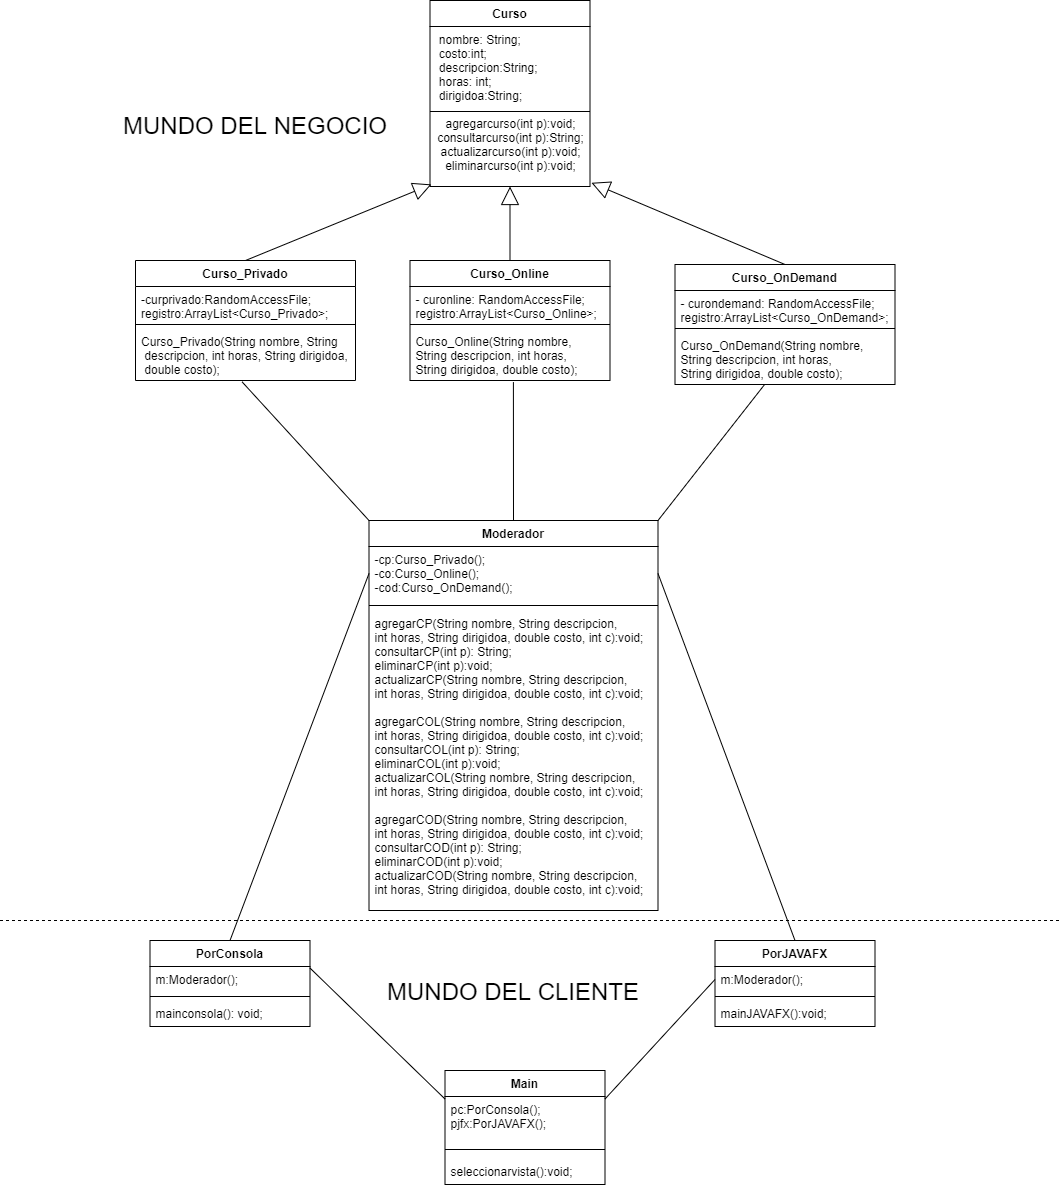

The diagram above was exported from draw.io. Its source (the exported page's mxGraphModel, read from the mxfile embedded in the PNG):
<mxGraphModel dx="1065" dy="1675" grid="1" gridSize="10" guides="1" tooltips="1" connect="1" arrows="1" fold="1" page="1" pageScale="1" pageWidth="827" pageHeight="1169" math="0" shadow="0">
  <root>
    <mxCell id="0" />
    <mxCell id="1" parent="0" />
    <mxCell id="qN61Utw_6XscmRioBo9n-18" value="Curso" style="swimlane;fontStyle=1;align=center;verticalAlign=top;childLayout=stackLayout;horizontal=1;startSize=26;horizontalStack=0;resizeParent=1;resizeParentMax=0;resizeLast=0;collapsible=1;marginBottom=0;" parent="1" vertex="1">
      <mxGeometry x="498.5" y="-10" width="160" height="186" as="geometry">
        <mxRectangle x="455" y="60" width="70" height="26" as="alternateBounds" />
      </mxGeometry>
    </mxCell>
    <mxCell id="qN61Utw_6XscmRioBo9n-19" value=" nombre: String;&#10; costo:int;&#10; descripcion:String;&#10; horas: int;&#10; dirigidoa:String;" style="text;strokeColor=none;fillColor=none;align=left;verticalAlign=top;spacingLeft=4;spacingRight=4;overflow=hidden;rotatable=0;points=[[0,0.5],[1,0.5]];portConstraint=eastwest;" parent="qN61Utw_6XscmRioBo9n-18" vertex="1">
      <mxGeometry y="26" width="160" height="80" as="geometry" />
    </mxCell>
    <mxCell id="qN61Utw_6XscmRioBo9n-20" value="" style="line;strokeWidth=1;fillColor=none;align=left;verticalAlign=middle;spacingTop=-1;spacingLeft=3;spacingRight=3;rotatable=0;labelPosition=right;points=[];portConstraint=eastwest;" parent="qN61Utw_6XscmRioBo9n-18" vertex="1">
      <mxGeometry y="106" width="160" height="10" as="geometry" />
    </mxCell>
    <mxCell id="qN61Utw_6XscmRioBo9n-72" value="&lt;span style=&quot;text-align: left&quot;&gt;agregarcurso(int p):void;&lt;/span&gt;&lt;br style=&quot;padding: 0px ; margin: 0px ; text-align: left&quot;&gt;&lt;span style=&quot;text-align: left&quot;&gt;consultarcurso(int p):String;&lt;br&gt;actualizarcurso(int p):void;&lt;br&gt;eliminarcurso(int p):void;&lt;br&gt;&lt;br&gt;&lt;/span&gt;" style="text;html=1;align=center;verticalAlign=middle;resizable=0;points=[];autosize=1;strokeColor=none;" parent="qN61Utw_6XscmRioBo9n-18" vertex="1">
      <mxGeometry y="116" width="160" height="70" as="geometry" />
    </mxCell>
    <mxCell id="qN61Utw_6XscmRioBo9n-22" value="Curso_OnDemand" style="swimlane;fontStyle=1;align=center;verticalAlign=top;childLayout=stackLayout;horizontal=1;startSize=26;horizontalStack=0;resizeParent=1;resizeParentMax=0;resizeLast=0;collapsible=1;marginBottom=0;" parent="1" vertex="1">
      <mxGeometry x="743.5" y="254" width="220" height="120" as="geometry" />
    </mxCell>
    <mxCell id="qN61Utw_6XscmRioBo9n-23" value="- curondemand: RandomAccessFile;&#10;registro:ArrayList&lt;Curso_OnDemand&gt;;" style="text;strokeColor=none;fillColor=none;align=left;verticalAlign=top;spacingLeft=4;spacingRight=4;overflow=hidden;rotatable=0;points=[[0,0.5],[1,0.5]];portConstraint=eastwest;" parent="qN61Utw_6XscmRioBo9n-22" vertex="1">
      <mxGeometry y="26" width="220" height="34" as="geometry" />
    </mxCell>
    <mxCell id="qN61Utw_6XscmRioBo9n-24" value="" style="line;strokeWidth=1;fillColor=none;align=left;verticalAlign=middle;spacingTop=-1;spacingLeft=3;spacingRight=3;rotatable=0;labelPosition=right;points=[];portConstraint=eastwest;" parent="qN61Utw_6XscmRioBo9n-22" vertex="1">
      <mxGeometry y="60" width="220" height="8" as="geometry" />
    </mxCell>
    <mxCell id="qN61Utw_6XscmRioBo9n-25" value="Curso_OnDemand(String nombre, &#10;String descripcion, int horas,&#10;String dirigidoa, double costo);" style="text;strokeColor=none;fillColor=none;align=left;verticalAlign=top;spacingLeft=4;spacingRight=4;overflow=hidden;rotatable=0;points=[[0,0.5],[1,0.5]];portConstraint=eastwest;" parent="qN61Utw_6XscmRioBo9n-22" vertex="1">
      <mxGeometry y="68" width="220" height="52" as="geometry" />
    </mxCell>
    <mxCell id="qN61Utw_6XscmRioBo9n-26" value="Curso_Online" style="swimlane;fontStyle=1;align=center;verticalAlign=top;childLayout=stackLayout;horizontal=1;startSize=26;horizontalStack=0;resizeParent=1;resizeParentMax=0;resizeLast=0;collapsible=1;marginBottom=0;" parent="1" vertex="1">
      <mxGeometry x="478.5" y="250" width="200" height="120" as="geometry" />
    </mxCell>
    <mxCell id="qN61Utw_6XscmRioBo9n-27" value="- curonline: RandomAccessFile;&#10;registro:ArrayList&lt;Curso_Online&gt;;" style="text;strokeColor=none;fillColor=none;align=left;verticalAlign=top;spacingLeft=4;spacingRight=4;overflow=hidden;rotatable=0;points=[[0,0.5],[1,0.5]];portConstraint=eastwest;" parent="qN61Utw_6XscmRioBo9n-26" vertex="1">
      <mxGeometry y="26" width="200" height="34" as="geometry" />
    </mxCell>
    <mxCell id="qN61Utw_6XscmRioBo9n-28" value="" style="line;strokeWidth=1;fillColor=none;align=left;verticalAlign=middle;spacingTop=-1;spacingLeft=3;spacingRight=3;rotatable=0;labelPosition=right;points=[];portConstraint=eastwest;" parent="qN61Utw_6XscmRioBo9n-26" vertex="1">
      <mxGeometry y="60" width="200" height="8" as="geometry" />
    </mxCell>
    <mxCell id="qN61Utw_6XscmRioBo9n-29" value="Curso_Online(String nombre, &#10;String descripcion, int horas, &#10;String dirigidoa, double costo);" style="text;strokeColor=none;fillColor=none;align=left;verticalAlign=top;spacingLeft=4;spacingRight=4;overflow=hidden;rotatable=0;points=[[0,0.5],[1,0.5]];portConstraint=eastwest;" parent="qN61Utw_6XscmRioBo9n-26" vertex="1">
      <mxGeometry y="68" width="200" height="52" as="geometry" />
    </mxCell>
    <mxCell id="qN61Utw_6XscmRioBo9n-30" value="Curso_Privado" style="swimlane;fontStyle=1;align=center;verticalAlign=top;childLayout=stackLayout;horizontal=1;startSize=26;horizontalStack=0;resizeParent=1;resizeParentMax=0;resizeLast=0;collapsible=1;marginBottom=0;" parent="1" vertex="1">
      <mxGeometry x="204" y="250" width="220" height="120" as="geometry" />
    </mxCell>
    <mxCell id="qN61Utw_6XscmRioBo9n-31" value="-curprivado:RandomAccessFile;&#10;registro:ArrayList&lt;Curso_Privado&gt;;" style="text;strokeColor=none;fillColor=none;align=left;verticalAlign=top;spacingLeft=4;spacingRight=4;overflow=hidden;rotatable=0;points=[[0,0.5],[1,0.5]];portConstraint=eastwest;" parent="qN61Utw_6XscmRioBo9n-30" vertex="1">
      <mxGeometry y="26" width="220" height="34" as="geometry" />
    </mxCell>
    <mxCell id="qN61Utw_6XscmRioBo9n-32" value="" style="line;strokeWidth=1;fillColor=none;align=left;verticalAlign=middle;spacingTop=-1;spacingLeft=3;spacingRight=3;rotatable=0;labelPosition=right;points=[];portConstraint=eastwest;" parent="qN61Utw_6XscmRioBo9n-30" vertex="1">
      <mxGeometry y="60" width="220" height="8" as="geometry" />
    </mxCell>
    <mxCell id="qN61Utw_6XscmRioBo9n-33" value="Curso_Privado(String nombre, String&#10; descripcion, int horas, String dirigidoa,&#10; double costo);&#10;" style="text;strokeColor=none;fillColor=none;align=left;verticalAlign=top;spacingLeft=4;spacingRight=4;overflow=hidden;rotatable=0;points=[[0,0.5],[1,0.5]];portConstraint=eastwest;" parent="qN61Utw_6XscmRioBo9n-30" vertex="1">
      <mxGeometry y="68" width="220" height="52" as="geometry" />
    </mxCell>
    <mxCell id="qN61Utw_6XscmRioBo9n-37" value="Moderador" style="swimlane;fontStyle=1;align=center;verticalAlign=top;childLayout=stackLayout;horizontal=1;startSize=26;horizontalStack=0;resizeParent=1;resizeParentMax=0;resizeLast=0;collapsible=1;marginBottom=0;" parent="1" vertex="1">
      <mxGeometry x="437.5" y="510" width="289" height="390" as="geometry" />
    </mxCell>
    <mxCell id="qN61Utw_6XscmRioBo9n-38" value="-cp:Curso_Privado();&#10;-co:Curso_Online();&#10;-cod:Curso_OnDemand();" style="text;strokeColor=none;fillColor=none;align=left;verticalAlign=top;spacingLeft=4;spacingRight=4;overflow=hidden;rotatable=0;points=[[0,0.5],[1,0.5]];portConstraint=eastwest;" parent="qN61Utw_6XscmRioBo9n-37" vertex="1">
      <mxGeometry y="26" width="289" height="54" as="geometry" />
    </mxCell>
    <mxCell id="qN61Utw_6XscmRioBo9n-39" value="" style="line;strokeWidth=1;fillColor=none;align=left;verticalAlign=middle;spacingTop=-1;spacingLeft=3;spacingRight=3;rotatable=0;labelPosition=right;points=[];portConstraint=eastwest;" parent="qN61Utw_6XscmRioBo9n-37" vertex="1">
      <mxGeometry y="80" width="289" height="10" as="geometry" />
    </mxCell>
    <mxCell id="qN61Utw_6XscmRioBo9n-40" value="agregarCP(String nombre, String descripcion, &#10;int horas, String dirigidoa, double costo, int c):void;&#10;consultarCP(int p): String;&#10;eliminarCP(int p):void;&#10;actualizarCP(String nombre, String descripcion,&#10;int horas, String dirigidoa, double costo, int c):void;&#10;&#10;agregarCOL(String nombre, String descripcion,&#10;int horas, String dirigidoa, double costo, int c):void;&#10;consultarCOL(int p): String;&#10;eliminarCOL(int p):void;&#10;actualizarCOL(String nombre, String descripcion,&#10;int horas, String dirigidoa, double costo, int c):void;&#10;&#10;agregarCOD(String nombre, String descripcion,&#10;int horas, String dirigidoa, double costo, int c):void;&#10;consultarCOD(int p): String;&#10;eliminarCOD(int p):void;&#10;actualizarCOD(String nombre, String descripcion,&#10;int horas, String dirigidoa, double costo, int c):void;&#10;" style="text;strokeColor=none;fillColor=none;align=left;verticalAlign=top;spacingLeft=4;spacingRight=4;overflow=hidden;rotatable=0;points=[[0,0.5],[1,0.5]];portConstraint=eastwest;" parent="qN61Utw_6XscmRioBo9n-37" vertex="1">
      <mxGeometry y="90" width="289" height="300" as="geometry" />
    </mxCell>
    <mxCell id="qN61Utw_6XscmRioBo9n-47" value="Main" style="swimlane;fontStyle=1;align=center;verticalAlign=top;childLayout=stackLayout;horizontal=1;startSize=26;horizontalStack=0;resizeParent=1;resizeParentMax=0;resizeLast=0;collapsible=1;marginBottom=0;" parent="1" vertex="1">
      <mxGeometry x="513.5" y="1060" width="160" height="114" as="geometry" />
    </mxCell>
    <mxCell id="qN61Utw_6XscmRioBo9n-48" value="pc:PorConsola();&#10;pjfx:PorJAVAFX();" style="text;strokeColor=none;fillColor=none;align=left;verticalAlign=top;spacingLeft=4;spacingRight=4;overflow=hidden;rotatable=0;points=[[0,0.5],[1,0.5]];portConstraint=eastwest;" parent="qN61Utw_6XscmRioBo9n-47" vertex="1">
      <mxGeometry y="26" width="160" height="44" as="geometry" />
    </mxCell>
    <mxCell id="qN61Utw_6XscmRioBo9n-49" value="" style="line;strokeWidth=1;fillColor=none;align=left;verticalAlign=middle;spacingTop=-1;spacingLeft=3;spacingRight=3;rotatable=0;labelPosition=right;points=[];portConstraint=eastwest;" parent="qN61Utw_6XscmRioBo9n-47" vertex="1">
      <mxGeometry y="70" width="160" height="18" as="geometry" />
    </mxCell>
    <mxCell id="qN61Utw_6XscmRioBo9n-50" value="seleccionarvista():void;" style="text;strokeColor=none;fillColor=none;align=left;verticalAlign=top;spacingLeft=4;spacingRight=4;overflow=hidden;rotatable=0;points=[[0,0.5],[1,0.5]];portConstraint=eastwest;" parent="qN61Utw_6XscmRioBo9n-47" vertex="1">
      <mxGeometry y="88" width="160" height="26" as="geometry" />
    </mxCell>
    <mxCell id="qN61Utw_6XscmRioBo9n-54" value="" style="endArrow=none;dashed=1;html=1;" parent="1" edge="1">
      <mxGeometry width="50" height="50" relative="1" as="geometry">
        <mxPoint x="68.5" y="910" as="sourcePoint" />
        <mxPoint x="1130" y="910" as="targetPoint" />
      </mxGeometry>
    </mxCell>
    <mxCell id="qN61Utw_6XscmRioBo9n-55" value="&lt;font style=&quot;font-size: 24px&quot;&gt;MUNDO DEL CLIENTE&lt;/font&gt;" style="text;html=1;strokeColor=none;fillColor=none;align=center;verticalAlign=middle;whiteSpace=wrap;rounded=0;" parent="1" vertex="1">
      <mxGeometry x="407" y="946" width="350" height="70" as="geometry" />
    </mxCell>
    <mxCell id="qN61Utw_6XscmRioBo9n-57" value="&lt;font style=&quot;font-size: 24px&quot;&gt;MUNDO DEL NEGOCIO&lt;/font&gt;" style="text;html=1;strokeColor=none;fillColor=none;align=center;verticalAlign=middle;whiteSpace=wrap;rounded=0;" parent="1" vertex="1">
      <mxGeometry x="148.5" y="80" width="350" height="70" as="geometry" />
    </mxCell>
    <mxCell id="qN61Utw_6XscmRioBo9n-66" value="" style="endArrow=none;html=1;exitX=0.484;exitY=1.024;exitDx=0;exitDy=0;entryX=0;entryY=0;entryDx=0;entryDy=0;exitPerimeter=0;" parent="1" source="qN61Utw_6XscmRioBo9n-33" target="qN61Utw_6XscmRioBo9n-37" edge="1">
      <mxGeometry width="50" height="50" relative="1" as="geometry">
        <mxPoint x="520" y="360" as="sourcePoint" />
        <mxPoint x="570" y="310" as="targetPoint" />
      </mxGeometry>
    </mxCell>
    <mxCell id="qN61Utw_6XscmRioBo9n-67" value="" style="endArrow=none;html=1;entryX=0.5;entryY=0;entryDx=0;entryDy=0;exitX=0.517;exitY=1.032;exitDx=0;exitDy=0;exitPerimeter=0;" parent="1" source="qN61Utw_6XscmRioBo9n-29" target="qN61Utw_6XscmRioBo9n-37" edge="1">
      <mxGeometry width="50" height="50" relative="1" as="geometry">
        <mxPoint x="536" y="384" as="sourcePoint" />
        <mxPoint x="471" y="520" as="targetPoint" />
      </mxGeometry>
    </mxCell>
    <mxCell id="qN61Utw_6XscmRioBo9n-68" value="" style="endArrow=none;html=1;entryX=1;entryY=0;entryDx=0;entryDy=0;" parent="1" source="qN61Utw_6XscmRioBo9n-25" target="qN61Utw_6XscmRioBo9n-37" edge="1">
      <mxGeometry width="50" height="50" relative="1" as="geometry">
        <mxPoint x="368.94000000000005" y="406.624" as="sourcePoint" />
        <mxPoint x="481" y="530" as="targetPoint" />
      </mxGeometry>
    </mxCell>
    <mxCell id="qN61Utw_6XscmRioBo9n-74" value="PorConsola" style="swimlane;fontStyle=1;align=center;verticalAlign=top;childLayout=stackLayout;horizontal=1;startSize=26;horizontalStack=0;resizeParent=1;resizeParentMax=0;resizeLast=0;collapsible=1;marginBottom=0;" parent="1" vertex="1">
      <mxGeometry x="218.5" y="930" width="160" height="86" as="geometry" />
    </mxCell>
    <mxCell id="qN61Utw_6XscmRioBo9n-75" value="m:Moderador();" style="text;strokeColor=none;fillColor=none;align=left;verticalAlign=top;spacingLeft=4;spacingRight=4;overflow=hidden;rotatable=0;points=[[0,0.5],[1,0.5]];portConstraint=eastwest;" parent="qN61Utw_6XscmRioBo9n-74" vertex="1">
      <mxGeometry y="26" width="160" height="26" as="geometry" />
    </mxCell>
    <mxCell id="qN61Utw_6XscmRioBo9n-76" value="" style="line;strokeWidth=1;fillColor=none;align=left;verticalAlign=middle;spacingTop=-1;spacingLeft=3;spacingRight=3;rotatable=0;labelPosition=right;points=[];portConstraint=eastwest;" parent="qN61Utw_6XscmRioBo9n-74" vertex="1">
      <mxGeometry y="52" width="160" height="8" as="geometry" />
    </mxCell>
    <mxCell id="qN61Utw_6XscmRioBo9n-77" value="mainconsola(): void;" style="text;strokeColor=none;fillColor=none;align=left;verticalAlign=top;spacingLeft=4;spacingRight=4;overflow=hidden;rotatable=0;points=[[0,0.5],[1,0.5]];portConstraint=eastwest;" parent="qN61Utw_6XscmRioBo9n-74" vertex="1">
      <mxGeometry y="60" width="160" height="26" as="geometry" />
    </mxCell>
    <mxCell id="qN61Utw_6XscmRioBo9n-82" value="PorJAVAFX" style="swimlane;fontStyle=1;align=center;verticalAlign=top;childLayout=stackLayout;horizontal=1;startSize=26;horizontalStack=0;resizeParent=1;resizeParentMax=0;resizeLast=0;collapsible=1;marginBottom=0;" parent="1" vertex="1">
      <mxGeometry x="783.5" y="930" width="160" height="86" as="geometry" />
    </mxCell>
    <mxCell id="qN61Utw_6XscmRioBo9n-83" value="m:Moderador();" style="text;strokeColor=none;fillColor=none;align=left;verticalAlign=top;spacingLeft=4;spacingRight=4;overflow=hidden;rotatable=0;points=[[0,0.5],[1,0.5]];portConstraint=eastwest;" parent="qN61Utw_6XscmRioBo9n-82" vertex="1">
      <mxGeometry y="26" width="160" height="26" as="geometry" />
    </mxCell>
    <mxCell id="qN61Utw_6XscmRioBo9n-84" value="" style="line;strokeWidth=1;fillColor=none;align=left;verticalAlign=middle;spacingTop=-1;spacingLeft=3;spacingRight=3;rotatable=0;labelPosition=right;points=[];portConstraint=eastwest;" parent="qN61Utw_6XscmRioBo9n-82" vertex="1">
      <mxGeometry y="52" width="160" height="8" as="geometry" />
    </mxCell>
    <mxCell id="qN61Utw_6XscmRioBo9n-85" value="mainJAVAFX():void;" style="text;strokeColor=none;fillColor=none;align=left;verticalAlign=top;spacingLeft=4;spacingRight=4;overflow=hidden;rotatable=0;points=[[0,0.5],[1,0.5]];portConstraint=eastwest;" parent="qN61Utw_6XscmRioBo9n-82" vertex="1">
      <mxGeometry y="60" width="160" height="26" as="geometry" />
    </mxCell>
    <mxCell id="qN61Utw_6XscmRioBo9n-88" value="" style="endArrow=none;html=1;exitX=0.999;exitY=0.054;exitDx=0;exitDy=0;exitPerimeter=0;entryX=0;entryY=0.25;entryDx=0;entryDy=0;" parent="1" source="qN61Utw_6XscmRioBo9n-75" target="qN61Utw_6XscmRioBo9n-47" edge="1">
      <mxGeometry width="50" height="50" relative="1" as="geometry">
        <mxPoint x="350" y="1140" as="sourcePoint" />
        <mxPoint x="400" y="1090" as="targetPoint" />
      </mxGeometry>
    </mxCell>
    <mxCell id="qN61Utw_6XscmRioBo9n-89" value="" style="endArrow=none;html=1;entryX=0;entryY=0.5;entryDx=0;entryDy=0;exitX=1;exitY=0.25;exitDx=0;exitDy=0;" parent="1" source="qN61Utw_6XscmRioBo9n-47" target="qN61Utw_6XscmRioBo9n-83" edge="1">
      <mxGeometry width="50" height="50" relative="1" as="geometry">
        <mxPoint x="540" y="1070" as="sourcePoint" />
        <mxPoint x="590" y="1020" as="targetPoint" />
      </mxGeometry>
    </mxCell>
    <mxCell id="qN61Utw_6XscmRioBo9n-90" value="" style="endArrow=none;html=1;entryX=0;entryY=0.5;entryDx=0;entryDy=0;exitX=0.5;exitY=0;exitDx=0;exitDy=0;" parent="1" source="qN61Utw_6XscmRioBo9n-74" target="qN61Utw_6XscmRioBo9n-38" edge="1">
      <mxGeometry width="50" height="50" relative="1" as="geometry">
        <mxPoint x="284" y="700" as="sourcePoint" />
        <mxPoint x="334" y="650" as="targetPoint" />
      </mxGeometry>
    </mxCell>
    <mxCell id="qN61Utw_6XscmRioBo9n-91" value="" style="endArrow=none;html=1;entryX=1;entryY=0.5;entryDx=0;entryDy=0;exitX=0.5;exitY=0;exitDx=0;exitDy=0;" parent="1" source="qN61Utw_6XscmRioBo9n-82" target="qN61Utw_6XscmRioBo9n-38" edge="1">
      <mxGeometry width="50" height="50" relative="1" as="geometry">
        <mxPoint x="540" y="640" as="sourcePoint" />
        <mxPoint x="590" y="590" as="targetPoint" />
      </mxGeometry>
    </mxCell>
    <mxCell id="8ibl8-2C3SfUQPmzUOah-1" value="" style="endArrow=block;endSize=16;endFill=0;html=1;entryX=0.009;entryY=0.97;entryDx=0;entryDy=0;entryPerimeter=0;exitX=0.5;exitY=0;exitDx=0;exitDy=0;" parent="1" source="qN61Utw_6XscmRioBo9n-30" target="qN61Utw_6XscmRioBo9n-72" edge="1">
      <mxGeometry width="160" relative="1" as="geometry">
        <mxPoint x="301" y="220" as="sourcePoint" />
        <mxPoint x="461" y="220" as="targetPoint" />
      </mxGeometry>
    </mxCell>
    <mxCell id="8ibl8-2C3SfUQPmzUOah-2" value="" style="endArrow=block;endSize=16;endFill=0;html=1;exitX=0.5;exitY=0;exitDx=0;exitDy=0;entryX=1.009;entryY=0.947;entryDx=0;entryDy=0;entryPerimeter=0;" parent="1" source="qN61Utw_6XscmRioBo9n-22" target="qN61Utw_6XscmRioBo9n-72" edge="1">
      <mxGeometry width="160" relative="1" as="geometry">
        <mxPoint x="319" y="260" as="sourcePoint" />
        <mxPoint x="658" y="184" as="targetPoint" />
      </mxGeometry>
    </mxCell>
    <mxCell id="8ibl8-2C3SfUQPmzUOah-6" value="" style="endArrow=block;endSize=16;endFill=0;html=1;exitX=0.5;exitY=0;exitDx=0;exitDy=0;" parent="1" source="qN61Utw_6XscmRioBo9n-26" target="qN61Utw_6XscmRioBo9n-72" edge="1">
      <mxGeometry width="160" relative="1" as="geometry">
        <mxPoint x="853.5" y="264" as="sourcePoint" />
        <mxPoint x="668" y="194" as="targetPoint" />
      </mxGeometry>
    </mxCell>
  </root>
</mxGraphModel>